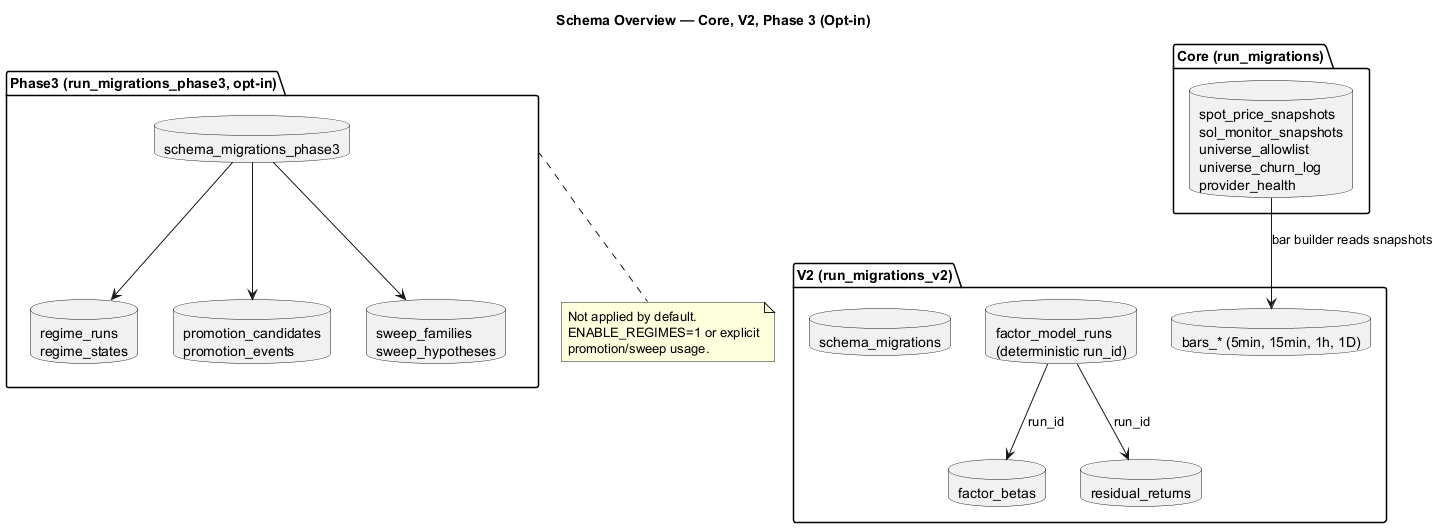

The diagram above was rendered by PlantUML. Its source (embedded in the PNG):
@startuml schema_overview
title Schema Overview — Core, V2, Phase 3 (Opt-in)

package "Core (run_migrations)" {
  database "spot_price_snapshots\nsol_monitor_snapshots\nuniverse_allowlist\nuniverse_churn_log\nprovider_health" as Core
}

package "V2 (run_migrations_v2)" {
  database "schema_migrations" as SM
  database "factor_model_runs\n(deterministic run_id)" as FMR
  database "factor_betas" as FB
  database "residual_returns" as RR
  database "bars_* (5min, 15min, 1h, 1D)" as Bars
}
Core --> Bars : bar builder reads snapshots
FMR --> FB : run_id
FMR --> RR : run_id

package "Phase3 (run_migrations_phase3, opt-in)" as Phase3 {
  database "schema_migrations_phase3" as SM3
  database "regime_runs\nregime_states" as Regime
  database "promotion_candidates\npromotion_events" as Prom
  database "sweep_families\nsweep_hypotheses" as Sweep
}
SM3 --> Regime
SM3 --> Prom
SM3 --> Sweep

note bottom of Phase3
  Not applied by default.
  ENABLE_REGIMES=1 or explicit
  promotion/sweep usage.
end note

@enduml